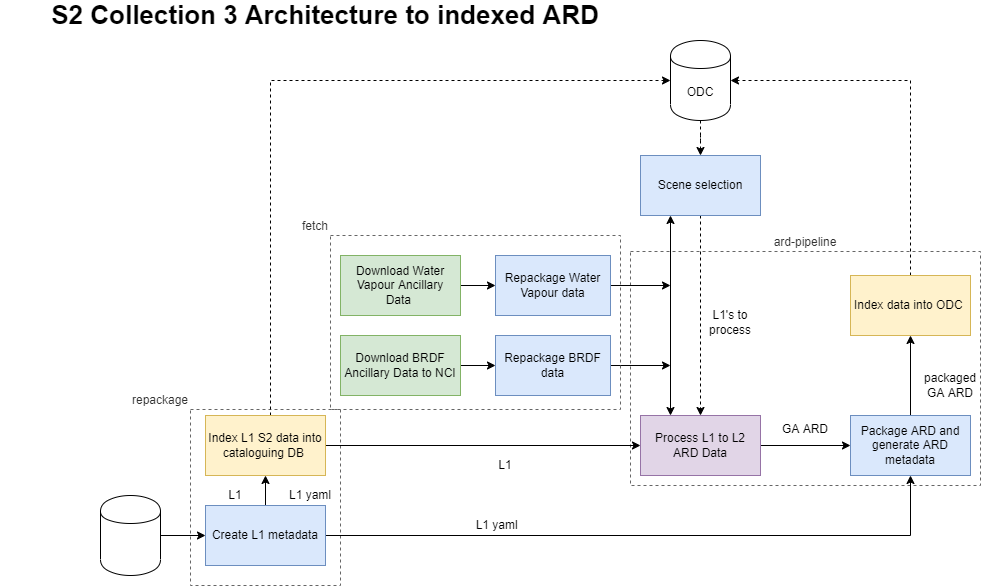

The diagram above was exported from draw.io. Its source (the exported page's mxGraphModel, read from the mxfile embedded in the PNG):
<mxGraphModel dx="1102" dy="696" grid="1" gridSize="10" guides="1" tooltips="1" connect="1" arrows="1" fold="1" page="1" pageScale="1" pageWidth="1169" pageHeight="827" math="0" shadow="0">
  <root>
    <mxCell id="0" />
    <mxCell id="1" parent="0" />
    <mxCell id="vdAJcEngBWGOwDcZ96w8-20" value="repackage" style="rounded=0;whiteSpace=wrap;html=1;glass=0;fillColor=none;fontColor=#333333;strokeColor=#666666;dashed=1;labelPosition=left;verticalLabelPosition=top;align=right;verticalAlign=bottom;" parent="1" vertex="1">
      <mxGeometry x="200" y="414" width="150" height="176" as="geometry" />
    </mxCell>
    <mxCell id="vdAJcEngBWGOwDcZ96w8-22" value="ard-pipeline" style="rounded=0;whiteSpace=wrap;html=1;glass=0;fillColor=none;fontColor=#333333;strokeColor=#666666;dashed=1;labelPosition=center;verticalLabelPosition=top;align=center;verticalAlign=bottom;" parent="1" vertex="1">
      <mxGeometry x="640" y="256" width="350" height="234" as="geometry" />
    </mxCell>
    <mxCell id="JFfTzrk-7GzA0J_P_i5j-1" value="S2 Collection 3 Architecture to indexed ARD" style="text;html=1;strokeColor=none;fillColor=none;align=center;verticalAlign=middle;whiteSpace=wrap;rounded=0;fontStyle=1;fontSize=26;" parent="1" vertex="1">
      <mxGeometry x="10" y="10" width="650" height="20" as="geometry" />
    </mxCell>
    <mxCell id="1PRY0U88CtYkUTZWOUMD-23" style="edgeStyle=orthogonalEdgeStyle;rounded=0;orthogonalLoop=1;jettySize=auto;html=1;" parent="1" source="JFfTzrk-7GzA0J_P_i5j-2" target="JFfTzrk-7GzA0J_P_i5j-4" edge="1">
      <mxGeometry relative="1" as="geometry" />
    </mxCell>
    <mxCell id="JFfTzrk-7GzA0J_P_i5j-2" value="Download Water Vapour Ancillary Data&amp;nbsp;" style="rounded=0;whiteSpace=wrap;html=1;fillColor=#d5e8d4;strokeColor=#82b366;" parent="1" vertex="1">
      <mxGeometry x="350" y="260" width="120" height="60" as="geometry" />
    </mxCell>
    <mxCell id="vdAJcEngBWGOwDcZ96w8-8" style="edgeStyle=orthogonalEdgeStyle;rounded=0;orthogonalLoop=1;jettySize=auto;html=1;exitX=1;exitY=0.5;exitDx=0;exitDy=0;" parent="1" source="JFfTzrk-7GzA0J_P_i5j-4" edge="1">
      <mxGeometry relative="1" as="geometry">
        <mxPoint x="680" y="290" as="targetPoint" />
      </mxGeometry>
    </mxCell>
    <mxCell id="JFfTzrk-7GzA0J_P_i5j-4" value="Repackage Water Vapour data" style="rounded=0;whiteSpace=wrap;html=1;fillColor=#dae8fc;strokeColor=#6c8ebf;" parent="1" vertex="1">
      <mxGeometry x="505" y="260" width="115" height="60" as="geometry" />
    </mxCell>
    <mxCell id="vdAJcEngBWGOwDcZ96w8-17" style="edgeStyle=orthogonalEdgeStyle;rounded=0;orthogonalLoop=1;jettySize=auto;html=1;exitX=0.5;exitY=0;exitDx=0;exitDy=0;entryX=1;entryY=0.5;entryDx=0;entryDy=0;dashed=1;" parent="1" source="1PRY0U88CtYkUTZWOUMD-17" target="vdAJcEngBWGOwDcZ96w8-6" edge="1">
      <mxGeometry relative="1" as="geometry" />
    </mxCell>
    <mxCell id="1PRY0U88CtYkUTZWOUMD-17" value="Index data into ODC&amp;nbsp;" style="rounded=0;whiteSpace=wrap;html=1;fillColor=#fff2cc;strokeColor=#d6b656;" parent="1" vertex="1">
      <mxGeometry x="860" y="280" width="120" height="60" as="geometry" />
    </mxCell>
    <mxCell id="1PRY0U88CtYkUTZWOUMD-20" style="edgeStyle=orthogonalEdgeStyle;rounded=0;orthogonalLoop=1;jettySize=auto;html=1;" parent="1" source="JFfTzrk-7GzA0J_P_i5j-17" target="JFfTzrk-7GzA0J_P_i5j-21" edge="1">
      <mxGeometry relative="1" as="geometry" />
    </mxCell>
    <mxCell id="JFfTzrk-7GzA0J_P_i5j-17" value="Download BRDF Ancillary Data to NCI" style="rounded=0;whiteSpace=wrap;html=1;fillColor=#d5e8d4;strokeColor=#82b366;" parent="1" vertex="1">
      <mxGeometry x="350" y="340" width="120" height="60" as="geometry" />
    </mxCell>
    <mxCell id="vdAJcEngBWGOwDcZ96w8-9" style="edgeStyle=orthogonalEdgeStyle;rounded=0;orthogonalLoop=1;jettySize=auto;html=1;exitX=1;exitY=0.5;exitDx=0;exitDy=0;" parent="1" source="JFfTzrk-7GzA0J_P_i5j-21" edge="1">
      <mxGeometry relative="1" as="geometry">
        <mxPoint x="680" y="370" as="targetPoint" />
      </mxGeometry>
    </mxCell>
    <mxCell id="JFfTzrk-7GzA0J_P_i5j-21" value="Repackage BRDF data" style="rounded=0;whiteSpace=wrap;html=1;fillColor=#dae8fc;strokeColor=#6c8ebf;" parent="1" vertex="1">
      <mxGeometry x="505" y="340" width="115" height="60" as="geometry" />
    </mxCell>
    <mxCell id="vdAJcEngBWGOwDcZ96w8-14" style="edgeStyle=orthogonalEdgeStyle;rounded=0;orthogonalLoop=1;jettySize=auto;html=1;exitX=1;exitY=0.5;exitDx=0;exitDy=0;entryX=0;entryY=0.5;entryDx=0;entryDy=0;" parent="1" source="1PRY0U88CtYkUTZWOUMD-13" target="vdAJcEngBWGOwDcZ96w8-4" edge="1">
      <mxGeometry relative="1" as="geometry" />
    </mxCell>
    <mxCell id="1PRY0U88CtYkUTZWOUMD-13" value="Process L1&amp;nbsp;to L2 ARD Data" style="rounded=0;whiteSpace=wrap;html=1;fillColor=#e1d5e7;strokeColor=#9673a6;" parent="1" vertex="1">
      <mxGeometry x="650" y="420" width="120" height="60" as="geometry" />
    </mxCell>
    <mxCell id="vdAJcEngBWGOwDcZ96w8-12" style="edgeStyle=orthogonalEdgeStyle;rounded=0;orthogonalLoop=1;jettySize=auto;html=1;exitX=1;exitY=0.5;exitDx=0;exitDy=0;entryX=0;entryY=0.5;entryDx=0;entryDy=0;" parent="1" source="9Vwv3Lrl26rNNhH8K0VH-1" target="1PRY0U88CtYkUTZWOUMD-13" edge="1">
      <mxGeometry relative="1" as="geometry" />
    </mxCell>
    <mxCell id="vdAJcEngBWGOwDcZ96w8-16" style="edgeStyle=orthogonalEdgeStyle;rounded=0;orthogonalLoop=1;jettySize=auto;html=1;entryX=0;entryY=0.5;entryDx=0;entryDy=0;dashed=1;" parent="1" source="9Vwv3Lrl26rNNhH8K0VH-1" target="vdAJcEngBWGOwDcZ96w8-6" edge="1">
      <mxGeometry relative="1" as="geometry">
        <Array as="points">
          <mxPoint x="280" y="85" />
        </Array>
      </mxGeometry>
    </mxCell>
    <mxCell id="9Vwv3Lrl26rNNhH8K0VH-1" value="Index L1 S2 data into cataloguing DB&amp;nbsp;" style="rounded=0;whiteSpace=wrap;html=1;fillColor=#fff2cc;strokeColor=#d6b656;" parent="1" vertex="1">
      <mxGeometry x="215" y="420" width="120" height="60" as="geometry" />
    </mxCell>
    <mxCell id="joiNqSWqzZhZdgW3rQQV-2" style="edgeStyle=orthogonalEdgeStyle;rounded=0;orthogonalLoop=1;jettySize=auto;html=1;exitX=0.5;exitY=0;exitDx=0;exitDy=0;" parent="1" edge="1">
      <mxGeometry relative="1" as="geometry">
        <mxPoint x="305" y="190" as="targetPoint" />
        <mxPoint x="305" y="190" as="sourcePoint" />
      </mxGeometry>
    </mxCell>
    <mxCell id="9Vwv3Lrl26rNNhH8K0VH-33" value="GA ARD" style="text;html=1;strokeColor=none;fillColor=none;align=center;verticalAlign=middle;whiteSpace=wrap;rounded=0;" parent="1" vertex="1">
      <mxGeometry x="780" y="414" width="70" height="40" as="geometry" />
    </mxCell>
    <mxCell id="vdAJcEngBWGOwDcZ96w8-26" style="edgeStyle=orthogonalEdgeStyle;rounded=0;orthogonalLoop=1;jettySize=auto;html=1;entryX=0.5;entryY=0;entryDx=0;entryDy=0;dashed=1;" parent="1" source="8iZ0GnisoOs6cW2lVHOG-3" target="1PRY0U88CtYkUTZWOUMD-13" edge="1">
      <mxGeometry relative="1" as="geometry" />
    </mxCell>
    <mxCell id="8iZ0GnisoOs6cW2lVHOG-3" value="Scene selection" style="rounded=0;whiteSpace=wrap;html=1;fillColor=#dae8fc;strokeColor=#6c8ebf;" parent="1" vertex="1">
      <mxGeometry x="650" y="160" width="120" height="60" as="geometry" />
    </mxCell>
    <mxCell id="8iZ0GnisoOs6cW2lVHOG-13" value="L1" style="text;html=1;strokeColor=none;fillColor=none;align=center;verticalAlign=middle;whiteSpace=wrap;rounded=0;" parent="1" vertex="1">
      <mxGeometry x="480" y="460" width="70" height="20" as="geometry" />
    </mxCell>
    <mxCell id="vdAJcEngBWGOwDcZ96w8-11" style="edgeStyle=orthogonalEdgeStyle;rounded=0;orthogonalLoop=1;jettySize=auto;html=1;exitX=1;exitY=0.5;exitDx=0;exitDy=0;entryX=0.5;entryY=1;entryDx=0;entryDy=0;" parent="1" source="joiNqSWqzZhZdgW3rQQV-3" target="vdAJcEngBWGOwDcZ96w8-4" edge="1">
      <mxGeometry relative="1" as="geometry" />
    </mxCell>
    <mxCell id="u8yadVBQsu_UKQc3Rrvo-3" value="" style="edgeStyle=orthogonalEdgeStyle;rounded=0;orthogonalLoop=1;jettySize=auto;html=1;" parent="1" source="joiNqSWqzZhZdgW3rQQV-3" target="9Vwv3Lrl26rNNhH8K0VH-1" edge="1">
      <mxGeometry relative="1" as="geometry" />
    </mxCell>
    <mxCell id="joiNqSWqzZhZdgW3rQQV-3" value="Create L1 metadata" style="rounded=0;whiteSpace=wrap;html=1;fillColor=#dae8fc;strokeColor=#6c8ebf;" parent="1" vertex="1">
      <mxGeometry x="215" y="510" width="120" height="60" as="geometry" />
    </mxCell>
    <mxCell id="joiNqSWqzZhZdgW3rQQV-8" value="L1 yaml" style="text;html=1;strokeColor=none;fillColor=none;align=center;verticalAlign=middle;whiteSpace=wrap;rounded=0;" parent="1" vertex="1">
      <mxGeometry x="270" y="490" width="100" height="20" as="geometry" />
    </mxCell>
    <mxCell id="joiNqSWqzZhZdgW3rQQV-9" value="&amp;nbsp;L1 yaml" style="text;html=1;strokeColor=none;fillColor=none;align=center;verticalAlign=middle;whiteSpace=wrap;rounded=0;" parent="1" vertex="1">
      <mxGeometry x="430" y="520" width="150" height="20" as="geometry" />
    </mxCell>
    <mxCell id="vdAJcEngBWGOwDcZ96w8-15" style="edgeStyle=orthogonalEdgeStyle;rounded=0;orthogonalLoop=1;jettySize=auto;html=1;exitX=0.5;exitY=0;exitDx=0;exitDy=0;entryX=0.5;entryY=1;entryDx=0;entryDy=0;" parent="1" source="vdAJcEngBWGOwDcZ96w8-4" target="1PRY0U88CtYkUTZWOUMD-17" edge="1">
      <mxGeometry relative="1" as="geometry" />
    </mxCell>
    <mxCell id="vdAJcEngBWGOwDcZ96w8-4" value="Package ARD and generate ARD metadata" style="rounded=0;whiteSpace=wrap;html=1;fillColor=#dae8fc;strokeColor=#6c8ebf;" parent="1" vertex="1">
      <mxGeometry x="860" y="420" width="120" height="60" as="geometry" />
    </mxCell>
    <mxCell id="vdAJcEngBWGOwDcZ96w8-5" value="&lt;span&gt;packaged GA ARD&lt;/span&gt;" style="text;html=1;strokeColor=none;fillColor=none;align=center;verticalAlign=middle;whiteSpace=wrap;rounded=0;" parent="1" vertex="1">
      <mxGeometry x="930" y="370" width="60" height="40" as="geometry" />
    </mxCell>
    <mxCell id="vdAJcEngBWGOwDcZ96w8-19" value="" style="edgeStyle=orthogonalEdgeStyle;rounded=0;orthogonalLoop=1;jettySize=auto;html=1;dashed=1;" parent="1" source="vdAJcEngBWGOwDcZ96w8-6" target="8iZ0GnisoOs6cW2lVHOG-3" edge="1">
      <mxGeometry relative="1" as="geometry" />
    </mxCell>
    <mxCell id="vdAJcEngBWGOwDcZ96w8-6" value="ODC" style="shape=cylinder;whiteSpace=wrap;html=1;boundedLbl=1;backgroundOutline=1;" parent="1" vertex="1">
      <mxGeometry x="680" y="45" width="60" height="80" as="geometry" />
    </mxCell>
    <mxCell id="vdAJcEngBWGOwDcZ96w8-7" value="" style="endArrow=classic;startArrow=classic;html=1;rounded=0;exitX=0.25;exitY=0;exitDx=0;exitDy=0;entryX=0.25;entryY=1;entryDx=0;entryDy=0;" parent="1" source="1PRY0U88CtYkUTZWOUMD-13" target="8iZ0GnisoOs6cW2lVHOG-3" edge="1">
      <mxGeometry width="50" height="50" relative="1" as="geometry">
        <mxPoint x="645" y="270" as="sourcePoint" />
        <mxPoint x="695" y="220" as="targetPoint" />
      </mxGeometry>
    </mxCell>
    <mxCell id="vdAJcEngBWGOwDcZ96w8-21" value="fetch" style="rounded=0;whiteSpace=wrap;html=1;glass=0;fillColor=none;fontColor=#333333;strokeColor=#666666;dashed=1;labelPosition=left;verticalLabelPosition=top;align=right;verticalAlign=bottom;" parent="1" vertex="1">
      <mxGeometry x="340" y="240" width="290" height="174" as="geometry" />
    </mxCell>
    <mxCell id="vdAJcEngBWGOwDcZ96w8-23" value="L1's to process" style="text;html=1;strokeColor=none;fillColor=none;align=center;verticalAlign=middle;whiteSpace=wrap;rounded=0;" parent="1" vertex="1">
      <mxGeometry x="710" y="309.5" width="60" height="35" as="geometry" />
    </mxCell>
    <mxCell id="vdAJcEngBWGOwDcZ96w8-27" value="L1" style="text;html=1;strokeColor=none;fillColor=none;align=center;verticalAlign=middle;whiteSpace=wrap;rounded=0;" parent="1" vertex="1">
      <mxGeometry x="210" y="490" width="70" height="20" as="geometry" />
    </mxCell>
    <mxCell id="u8yadVBQsu_UKQc3Rrvo-2" style="edgeStyle=orthogonalEdgeStyle;rounded=0;orthogonalLoop=1;jettySize=auto;html=1;exitX=1;exitY=0.5;exitDx=0;exitDy=0;entryX=0;entryY=0.5;entryDx=0;entryDy=0;" parent="1" source="u8yadVBQsu_UKQc3Rrvo-1" target="joiNqSWqzZhZdgW3rQQV-3" edge="1">
      <mxGeometry relative="1" as="geometry" />
    </mxCell>
    <mxCell id="u8yadVBQsu_UKQc3Rrvo-1" value="" style="shape=cylinder;whiteSpace=wrap;html=1;boundedLbl=1;backgroundOutline=1;" parent="1" vertex="1">
      <mxGeometry x="110" y="500" width="60" height="80" as="geometry" />
    </mxCell>
  </root>
</mxGraphModel>